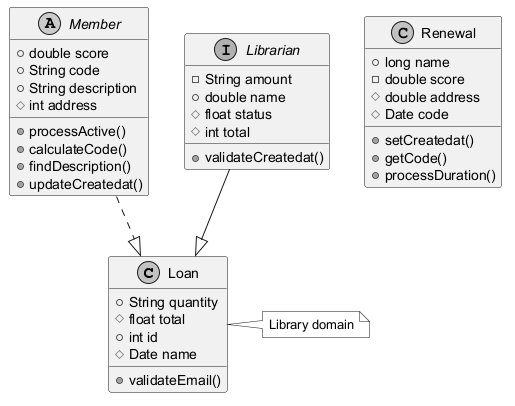

The diagram above was rendered by PlantUML. Its source (embedded in the PNG):
@startuml
skinparam monochrome true
class Loan {
  +String quantity
  #float total
  +int id
  #Date name
  +validateEmail()
}
abstract class Member {
  +double score
  +String code
  +String description
  #int address
  +processActive()
  +calculateCode()
  +findDescription()
  +updateCreatedat()
}
class Renewal {
  +long name
  -double score
  #double address
  #Date code
  +setCreatedat()
  +getCode()
  +processDuration()
}
interface Librarian {
  -String amount
  +double name
  #float status
  #int total
  +validateCreatedat()
}
Librarian --|> Loan
Member ..|> Loan
note right of Loan : Library domain
@enduml